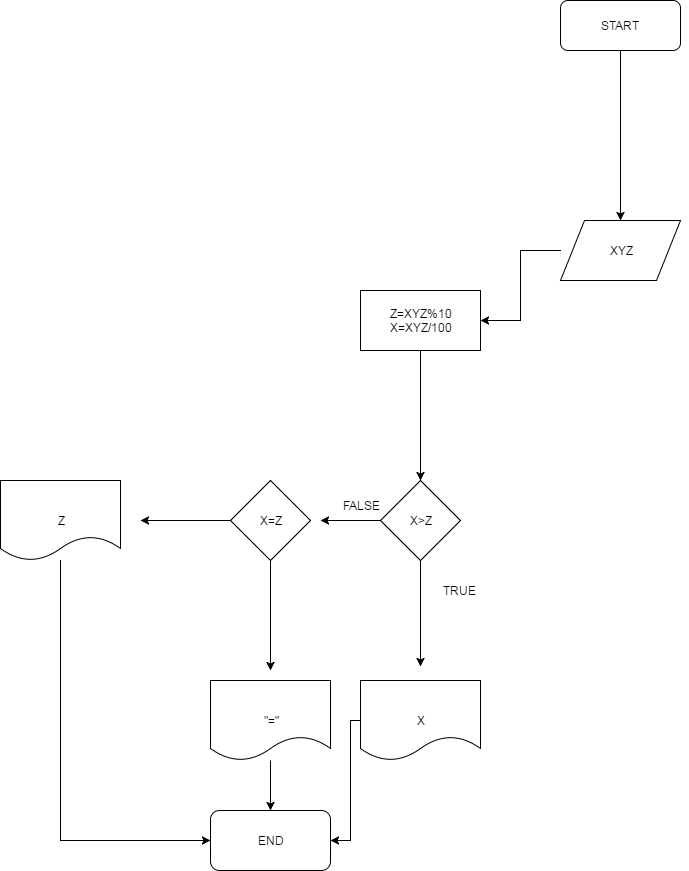

The diagram above was exported from draw.io. Its source (the exported page's mxGraphModel, read from the mxfile embedded in the PNG):
<mxGraphModel dx="1698" dy="408" grid="1" gridSize="10" guides="1" tooltips="1" connect="1" arrows="1" fold="1" page="1" pageScale="1" pageWidth="826" pageHeight="1169" math="0" shadow="0">
  <root>
    <mxCell id="0" />
    <mxCell id="1" parent="0" />
    <mxCell id="637d057256a7f322-1" style="edgeStyle=orthogonalEdgeStyle;rounded=0;html=1;jettySize=auto;orthogonalLoop=1;" edge="1" parent="1" source="54c61d5eb019828c-1" target="637d057256a7f322-3">
      <mxGeometry relative="1" as="geometry">
        <mxPoint x="370" y="130" as="targetPoint" />
        <Array as="points" />
      </mxGeometry>
    </mxCell>
    <mxCell id="54c61d5eb019828c-1" value="START" style="rounded=1;whiteSpace=wrap;html=1;" vertex="1" parent="1">
      <mxGeometry x="310" y="10" width="120" height="50" as="geometry" />
    </mxCell>
    <mxCell id="637d057256a7f322-37" style="edgeStyle=orthogonalEdgeStyle;rounded=0;html=1;exitX=0;exitY=0.5;entryX=1;entryY=0.5;jettySize=auto;orthogonalLoop=1;" edge="1" parent="1" source="637d057256a7f322-3" target="637d057256a7f322-35">
      <mxGeometry relative="1" as="geometry" />
    </mxCell>
    <mxCell id="637d057256a7f322-3" value="XYZ" style="shape=parallelogram;whiteSpace=wrap;html=1;" vertex="1" parent="1">
      <mxGeometry x="310" y="230" width="120" height="60" as="geometry" />
    </mxCell>
    <mxCell id="637d057256a7f322-5" style="edgeStyle=orthogonalEdgeStyle;rounded=0;html=1;exitX=1;exitY=0.75;entryX=1;entryY=0.75;jettySize=auto;orthogonalLoop=1;" edge="1" parent="1">
      <mxGeometry relative="1" as="geometry">
        <mxPoint x="430" y="175" as="sourcePoint" />
        <mxPoint x="430" y="175" as="targetPoint" />
      </mxGeometry>
    </mxCell>
    <mxCell id="637d057256a7f322-16" style="edgeStyle=orthogonalEdgeStyle;rounded=0;html=1;exitX=0.5;exitY=1;jettySize=auto;orthogonalLoop=1;" edge="1" parent="1" source="637d057256a7f322-15">
      <mxGeometry relative="1" as="geometry">
        <mxPoint x="170" y="676" as="targetPoint" />
      </mxGeometry>
    </mxCell>
    <mxCell id="637d057256a7f322-17" style="edgeStyle=orthogonalEdgeStyle;rounded=0;html=1;exitX=0;exitY=0.5;jettySize=auto;orthogonalLoop=1;" edge="1" parent="1" source="637d057256a7f322-15">
      <mxGeometry relative="1" as="geometry">
        <mxPoint x="70" y="530" as="targetPoint" />
      </mxGeometry>
    </mxCell>
    <mxCell id="637d057256a7f322-15" value="X&amp;gt;Z" style="rhombus;whiteSpace=wrap;html=1;" vertex="1" parent="1">
      <mxGeometry x="130" y="490" width="80" height="80" as="geometry" />
    </mxCell>
    <mxCell id="637d057256a7f322-18" value="TRUE" style="text;html=1;resizable=0;points=[];autosize=1;align=left;verticalAlign=top;spacingTop=-4;" vertex="1" parent="1">
      <mxGeometry x="191" y="591" width="50" height="20" as="geometry" />
    </mxCell>
    <mxCell id="637d057256a7f322-19" value="FALSE" style="text;html=1;resizable=0;points=[];autosize=1;align=left;verticalAlign=top;spacingTop=-4;" vertex="1" parent="1">
      <mxGeometry x="91" y="506" width="50" height="20" as="geometry" />
    </mxCell>
    <mxCell id="637d057256a7f322-34" style="edgeStyle=orthogonalEdgeStyle;rounded=0;html=1;entryX=1;entryY=0.5;jettySize=auto;orthogonalLoop=1;" edge="1" parent="1" source="637d057256a7f322-20" target="637d057256a7f322-29">
      <mxGeometry relative="1" as="geometry">
        <Array as="points">
          <mxPoint x="100" y="730" />
          <mxPoint x="100" y="850" />
        </Array>
      </mxGeometry>
    </mxCell>
    <mxCell id="637d057256a7f322-20" value="X" style="shape=document;whiteSpace=wrap;html=1;" vertex="1" parent="1">
      <mxGeometry x="110" y="690" width="120" height="80" as="geometry" />
    </mxCell>
    <mxCell id="637d057256a7f322-23" style="edgeStyle=orthogonalEdgeStyle;rounded=0;html=1;exitX=0.5;exitY=1;jettySize=auto;orthogonalLoop=1;" edge="1" parent="1" source="637d057256a7f322-22">
      <mxGeometry relative="1" as="geometry">
        <mxPoint x="20" y="680" as="targetPoint" />
      </mxGeometry>
    </mxCell>
    <mxCell id="637d057256a7f322-24" style="edgeStyle=orthogonalEdgeStyle;rounded=0;html=1;exitX=0;exitY=0.5;jettySize=auto;orthogonalLoop=1;" edge="1" parent="1" source="637d057256a7f322-22">
      <mxGeometry relative="1" as="geometry">
        <mxPoint x="-110" y="530" as="targetPoint" />
      </mxGeometry>
    </mxCell>
    <mxCell id="637d057256a7f322-22" value="X=Z" style="rhombus;whiteSpace=wrap;html=1;" vertex="1" parent="1">
      <mxGeometry x="-20" y="490" width="80" height="80" as="geometry" />
    </mxCell>
    <mxCell id="637d057256a7f322-31" value="" style="edgeStyle=orthogonalEdgeStyle;rounded=0;html=1;jettySize=auto;orthogonalLoop=1;" edge="1" parent="1" source="637d057256a7f322-25" target="637d057256a7f322-29">
      <mxGeometry relative="1" as="geometry">
        <Array as="points">
          <mxPoint x="20" y="770" />
          <mxPoint x="20" y="770" />
        </Array>
      </mxGeometry>
    </mxCell>
    <mxCell id="637d057256a7f322-25" value="&quot;=&quot;" style="shape=document;whiteSpace=wrap;html=1;" vertex="1" parent="1">
      <mxGeometry x="-40" y="690" width="120" height="80" as="geometry" />
    </mxCell>
    <mxCell id="637d057256a7f322-30" style="edgeStyle=orthogonalEdgeStyle;rounded=0;html=1;entryX=0;entryY=0.5;jettySize=auto;orthogonalLoop=1;" edge="1" parent="1" source="637d057256a7f322-26" target="637d057256a7f322-29">
      <mxGeometry relative="1" as="geometry">
        <Array as="points">
          <mxPoint x="-190" y="850" />
        </Array>
      </mxGeometry>
    </mxCell>
    <mxCell id="637d057256a7f322-26" value="Z" style="shape=document;whiteSpace=wrap;html=1;" vertex="1" parent="1">
      <mxGeometry x="-250" y="490" width="120" height="80" as="geometry" />
    </mxCell>
    <mxCell id="637d057256a7f322-29" value="END" style="rounded=1;whiteSpace=wrap;html=1;" vertex="1" parent="1">
      <mxGeometry x="-40" y="820" width="120" height="60" as="geometry" />
    </mxCell>
    <mxCell id="637d057256a7f322-38" style="edgeStyle=orthogonalEdgeStyle;rounded=0;html=1;exitX=0.5;exitY=1;entryX=0.5;entryY=0;jettySize=auto;orthogonalLoop=1;" edge="1" parent="1" source="637d057256a7f322-35" target="637d057256a7f322-15">
      <mxGeometry relative="1" as="geometry" />
    </mxCell>
    <mxCell id="637d057256a7f322-35" value="Z=XYZ%10&lt;div&gt;X=XYZ/100&lt;/div&gt;" style="whiteSpace=wrap;html=1;" vertex="1" parent="1">
      <mxGeometry x="110" y="300" width="120" height="60" as="geometry" />
    </mxCell>
  </root>
</mxGraphModel>